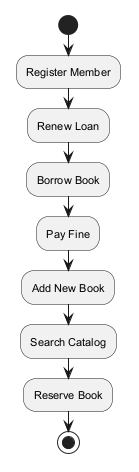

The diagram above was rendered by PlantUML. Its source (embedded in the PNG):
@startuml
skinparam monochrome true
skinparam defaultFontSize 11
start
:Register Member;
:Renew Loan;
:Borrow Book;
:Pay Fine;
:Add New Book;
:Search Catalog;
:Reserve Book;
stop
@enduml